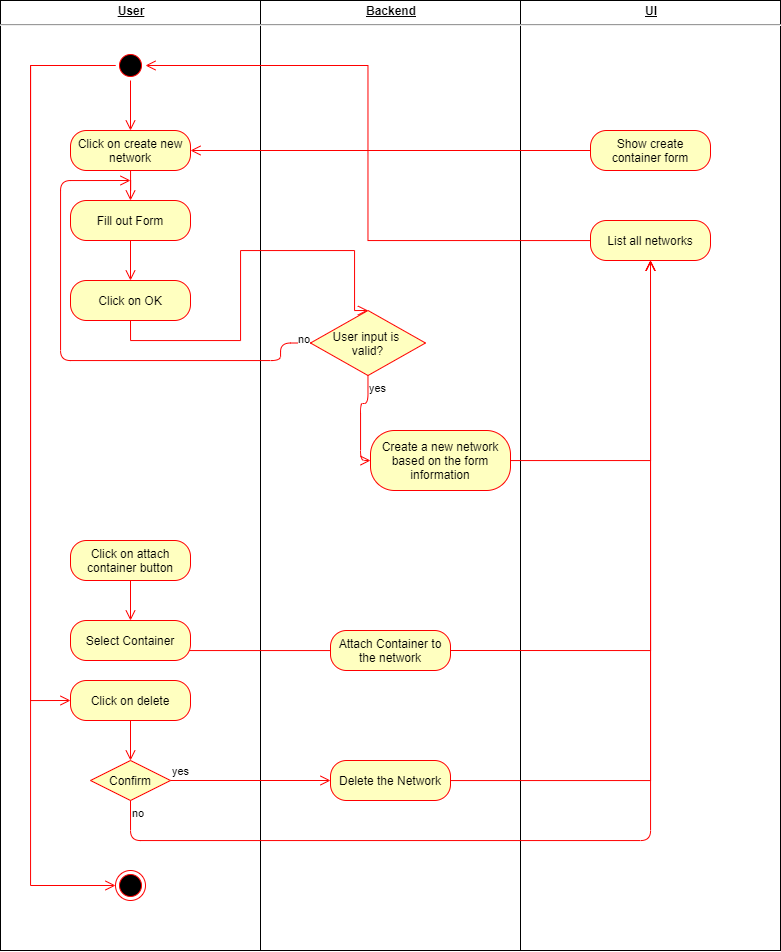

The diagram above was exported from draw.io. Its source (the exported page's mxGraphModel, read from the mxfile embedded in the PNG):
<mxGraphModel dx="1221" dy="645" grid="1" gridSize="10" guides="1" tooltips="1" connect="1" arrows="1" fold="1" page="1" pageScale="1" pageWidth="827" pageHeight="1169" math="0" shadow="0">
  <root>
    <mxCell id="0" />
    <mxCell id="1" parent="0" />
    <mxCell id="BqwWbA_IMok3qufobRbB-25" value="&lt;p style=&quot;margin: 4px 0px 0px ; text-decoration: underline ; text-align: center&quot;&gt;&lt;b&gt;User&lt;/b&gt;&lt;/p&gt;&lt;hr&gt;&lt;p style=&quot;margin: 0px ; margin-left: 8px&quot;&gt;&lt;br&gt;&lt;/p&gt;" style="verticalAlign=top;align=left;overflow=fill;fontSize=12;fontFamily=Helvetica;html=1;" parent="1" vertex="1">
      <mxGeometry x="60" y="30" width="260" height="950" as="geometry" />
    </mxCell>
    <mxCell id="BqwWbA_IMok3qufobRbB-28" value="&lt;p style=&quot;margin: 4px 0px 0px ; text-decoration: underline ; text-align: center&quot;&gt;&lt;b&gt;Backend&lt;/b&gt;&lt;/p&gt;&lt;hr&gt;&lt;p style=&quot;margin: 0px ; margin-left: 8px&quot;&gt;&lt;br&gt;&lt;/p&gt;" style="verticalAlign=top;align=left;overflow=fill;fontSize=12;fontFamily=Helvetica;html=1;" parent="1" vertex="1">
      <mxGeometry x="320" y="30" width="260" height="950" as="geometry" />
    </mxCell>
    <mxCell id="BqwWbA_IMok3qufobRbB-29" value="&lt;p style=&quot;margin: 4px 0px 0px ; text-decoration: underline ; text-align: center&quot;&gt;&lt;b&gt;UI&lt;/b&gt;&lt;/p&gt;&lt;hr&gt;&lt;p style=&quot;margin: 0px ; margin-left: 8px&quot;&gt;&lt;br&gt;&lt;/p&gt;" style="verticalAlign=top;align=left;overflow=fill;fontSize=12;fontFamily=Helvetica;html=1;" parent="1" vertex="1">
      <mxGeometry x="580" y="30" width="260" height="950" as="geometry" />
    </mxCell>
    <mxCell id="qirVTpVvBaestx8mtbpd-1" value="" style="ellipse;html=1;shape=endState;fillColor=#000000;strokeColor=#ff0000;" parent="1" vertex="1">
      <mxGeometry x="175" y="900" width="30" height="30" as="geometry" />
    </mxCell>
    <mxCell id="qirVTpVvBaestx8mtbpd-69" style="edgeStyle=orthogonalEdgeStyle;rounded=0;orthogonalLoop=1;jettySize=auto;html=1;entryX=0;entryY=0.5;entryDx=0;entryDy=0;endArrow=open;endFill=0;endSize=8;strokeColor=#FF0000;" parent="1" source="qirVTpVvBaestx8mtbpd-2" target="qirVTpVvBaestx8mtbpd-56" edge="1">
      <mxGeometry relative="1" as="geometry">
        <Array as="points">
          <mxPoint x="90" y="95" />
          <mxPoint x="90" y="730" />
        </Array>
      </mxGeometry>
    </mxCell>
    <mxCell id="qirVTpVvBaestx8mtbpd-70" style="edgeStyle=orthogonalEdgeStyle;rounded=0;orthogonalLoop=1;jettySize=auto;html=1;entryX=0;entryY=0.5;entryDx=0;entryDy=0;endArrow=open;endFill=0;endSize=8;strokeColor=#FF0000;" parent="1" source="qirVTpVvBaestx8mtbpd-2" target="qirVTpVvBaestx8mtbpd-1" edge="1">
      <mxGeometry relative="1" as="geometry">
        <Array as="points">
          <mxPoint x="90" y="95" />
          <mxPoint x="90" y="915" />
        </Array>
      </mxGeometry>
    </mxCell>
    <mxCell id="qirVTpVvBaestx8mtbpd-74" style="edgeStyle=orthogonalEdgeStyle;rounded=0;orthogonalLoop=1;jettySize=auto;html=1;entryX=0.5;entryY=0;entryDx=0;entryDy=0;endArrow=open;endFill=0;endSize=8;strokeColor=#FF0000;" parent="1" source="qirVTpVvBaestx8mtbpd-2" target="qirVTpVvBaestx8mtbpd-5" edge="1">
      <mxGeometry relative="1" as="geometry" />
    </mxCell>
    <mxCell id="qirVTpVvBaestx8mtbpd-2" value="" style="ellipse;html=1;shape=startState;fillColor=#000000;strokeColor=#ff0000;" parent="1" vertex="1">
      <mxGeometry x="175" y="80" width="30" height="30" as="geometry" />
    </mxCell>
    <mxCell id="qirVTpVvBaestx8mtbpd-72" style="edgeStyle=orthogonalEdgeStyle;rounded=0;orthogonalLoop=1;jettySize=auto;html=1;entryX=0.5;entryY=0;entryDx=0;entryDy=0;endArrow=open;endFill=0;endSize=8;strokeColor=#FF0000;" parent="1" source="qirVTpVvBaestx8mtbpd-5" target="qirVTpVvBaestx8mtbpd-7" edge="1">
      <mxGeometry relative="1" as="geometry" />
    </mxCell>
    <mxCell id="qirVTpVvBaestx8mtbpd-5" value="Click on create new network" style="rounded=1;whiteSpace=wrap;html=1;arcSize=40;fontColor=#000000;fillColor=#ffffc0;strokeColor=#ff0000;" parent="1" vertex="1">
      <mxGeometry x="130" y="160" width="120" height="40" as="geometry" />
    </mxCell>
    <mxCell id="qirVTpVvBaestx8mtbpd-73" style="edgeStyle=orthogonalEdgeStyle;rounded=0;orthogonalLoop=1;jettySize=auto;html=1;entryX=0.5;entryY=0;entryDx=0;entryDy=0;endArrow=open;endFill=0;endSize=8;strokeColor=#FF0000;" parent="1" source="qirVTpVvBaestx8mtbpd-7" target="qirVTpVvBaestx8mtbpd-11" edge="1">
      <mxGeometry relative="1" as="geometry" />
    </mxCell>
    <mxCell id="qirVTpVvBaestx8mtbpd-7" value="Fill out Form" style="rounded=1;whiteSpace=wrap;html=1;arcSize=40;fontColor=#000000;fillColor=#ffffc0;strokeColor=#ff0000;" parent="1" vertex="1">
      <mxGeometry x="130" y="230" width="120" height="40" as="geometry" />
    </mxCell>
    <mxCell id="qirVTpVvBaestx8mtbpd-11" value="Click on OK" style="rounded=1;whiteSpace=wrap;html=1;arcSize=40;fontColor=#000000;fillColor=#ffffc0;strokeColor=#ff0000;" parent="1" vertex="1">
      <mxGeometry x="130" y="310" width="120" height="40" as="geometry" />
    </mxCell>
    <mxCell id="qirVTpVvBaestx8mtbpd-64" style="edgeStyle=orthogonalEdgeStyle;rounded=0;orthogonalLoop=1;jettySize=auto;html=1;entryX=0.5;entryY=1;entryDx=0;entryDy=0;endArrow=open;endFill=0;endSize=8;strokeColor=#FF0000;" parent="1" source="qirVTpVvBaestx8mtbpd-14" target="qirVTpVvBaestx8mtbpd-32" edge="1">
      <mxGeometry relative="1" as="geometry" />
    </mxCell>
    <mxCell id="qirVTpVvBaestx8mtbpd-14" value="Create a new network based on the form information" style="rounded=1;whiteSpace=wrap;html=1;arcSize=40;fontColor=#000000;fillColor=#ffffc0;strokeColor=#ff0000;" parent="1" vertex="1">
      <mxGeometry x="430" y="460" width="140" height="60" as="geometry" />
    </mxCell>
    <mxCell id="qirVTpVvBaestx8mtbpd-75" style="edgeStyle=orthogonalEdgeStyle;rounded=0;orthogonalLoop=1;jettySize=auto;html=1;entryX=1;entryY=0.5;entryDx=0;entryDy=0;endArrow=open;endFill=0;endSize=8;strokeColor=#FF0000;" parent="1" source="qirVTpVvBaestx8mtbpd-24" target="qirVTpVvBaestx8mtbpd-5" edge="1">
      <mxGeometry relative="1" as="geometry" />
    </mxCell>
    <mxCell id="qirVTpVvBaestx8mtbpd-24" value="Show create container form" style="rounded=1;whiteSpace=wrap;html=1;arcSize=40;fontColor=#000000;fillColor=#ffffc0;strokeColor=#ff0000;" parent="1" vertex="1">
      <mxGeometry x="650" y="160" width="120" height="40" as="geometry" />
    </mxCell>
    <mxCell id="qirVTpVvBaestx8mtbpd-31" style="edgeStyle=orthogonalEdgeStyle;rounded=0;orthogonalLoop=1;jettySize=auto;html=1;strokeColor=#FF0000;endFill=0;endArrow=open;endSize=8;entryX=0.5;entryY=0;entryDx=0;entryDy=0;" parent="1" source="qirVTpVvBaestx8mtbpd-27" target="qirVTpVvBaestx8mtbpd-76" edge="1">
      <mxGeometry relative="1" as="geometry" />
    </mxCell>
    <mxCell id="qirVTpVvBaestx8mtbpd-27" value="Click on attach container button" style="rounded=1;whiteSpace=wrap;html=1;arcSize=40;fontColor=#000000;fillColor=#ffffc0;strokeColor=#ff0000;" parent="1" vertex="1">
      <mxGeometry x="130" y="570" width="120" height="40" as="geometry" />
    </mxCell>
    <mxCell id="qirVTpVvBaestx8mtbpd-48" style="edgeStyle=orthogonalEdgeStyle;rounded=0;orthogonalLoop=1;jettySize=auto;html=1;entryX=1;entryY=0.5;entryDx=0;entryDy=0;endArrow=open;endFill=0;strokeColor=#FF0000;endSize=8;" parent="1" source="qirVTpVvBaestx8mtbpd-32" target="qirVTpVvBaestx8mtbpd-2" edge="1">
      <mxGeometry relative="1" as="geometry" />
    </mxCell>
    <mxCell id="qirVTpVvBaestx8mtbpd-32" value="List all networks" style="rounded=1;whiteSpace=wrap;html=1;arcSize=40;fontColor=#000000;fillColor=#ffffc0;strokeColor=#ff0000;" parent="1" vertex="1">
      <mxGeometry x="650" y="250" width="120" height="40" as="geometry" />
    </mxCell>
    <mxCell id="qirVTpVvBaestx8mtbpd-62" style="edgeStyle=orthogonalEdgeStyle;rounded=0;orthogonalLoop=1;jettySize=auto;html=1;entryX=0.5;entryY=0;entryDx=0;entryDy=0;endArrow=open;endFill=0;endSize=8;strokeColor=#FF0000;" parent="1" source="qirVTpVvBaestx8mtbpd-56" target="qirVTpVvBaestx8mtbpd-59" edge="1">
      <mxGeometry relative="1" as="geometry" />
    </mxCell>
    <mxCell id="qirVTpVvBaestx8mtbpd-56" value="Click on delete" style="rounded=1;whiteSpace=wrap;html=1;arcSize=40;fontColor=#000000;fillColor=#ffffc0;strokeColor=#ff0000;" parent="1" vertex="1">
      <mxGeometry x="130" y="710" width="120" height="40" as="geometry" />
    </mxCell>
    <mxCell id="qirVTpVvBaestx8mtbpd-59" value="Confirm" style="rhombus;whiteSpace=wrap;html=1;fillColor=#ffffc0;strokeColor=#ff0000;" parent="1" vertex="1">
      <mxGeometry x="150" y="790" width="80" height="40" as="geometry" />
    </mxCell>
    <mxCell id="qirVTpVvBaestx8mtbpd-60" value="yes" style="edgeStyle=orthogonalEdgeStyle;html=1;align=left;verticalAlign=bottom;endArrow=open;endSize=8;strokeColor=#ff0000;entryX=0;entryY=0.5;entryDx=0;entryDy=0;" parent="1" source="qirVTpVvBaestx8mtbpd-59" target="qirVTpVvBaestx8mtbpd-63" edge="1">
      <mxGeometry x="-1" relative="1" as="geometry">
        <mxPoint x="360" y="630" as="targetPoint" />
      </mxGeometry>
    </mxCell>
    <mxCell id="qirVTpVvBaestx8mtbpd-61" value="no" style="edgeStyle=orthogonalEdgeStyle;html=1;align=left;verticalAlign=top;endArrow=open;endSize=8;strokeColor=#ff0000;entryX=0.5;entryY=1;entryDx=0;entryDy=0;exitX=0.5;exitY=1;exitDx=0;exitDy=0;" parent="1" source="qirVTpVvBaestx8mtbpd-59" target="qirVTpVvBaestx8mtbpd-32" edge="1">
      <mxGeometry x="-1" relative="1" as="geometry">
        <mxPoint x="220" y="710" as="targetPoint" />
        <Array as="points">
          <mxPoint x="190" y="870" />
          <mxPoint x="710" y="870" />
        </Array>
      </mxGeometry>
    </mxCell>
    <mxCell id="qirVTpVvBaestx8mtbpd-66" style="edgeStyle=orthogonalEdgeStyle;rounded=0;orthogonalLoop=1;jettySize=auto;html=1;endArrow=open;endFill=0;endSize=8;strokeColor=#FF0000;" parent="1" source="qirVTpVvBaestx8mtbpd-63" edge="1">
      <mxGeometry relative="1" as="geometry">
        <mxPoint x="710" y="290" as="targetPoint" />
      </mxGeometry>
    </mxCell>
    <mxCell id="qirVTpVvBaestx8mtbpd-63" value="Delete the Network" style="rounded=1;whiteSpace=wrap;html=1;arcSize=40;fontColor=#000000;fillColor=#ffffc0;strokeColor=#ff0000;" parent="1" vertex="1">
      <mxGeometry x="390" y="790" width="120" height="40" as="geometry" />
    </mxCell>
    <mxCell id="qirVTpVvBaestx8mtbpd-89" style="edgeStyle=orthogonalEdgeStyle;rounded=0;orthogonalLoop=1;jettySize=auto;html=1;entryX=0.5;entryY=1;entryDx=0;entryDy=0;endArrow=open;endFill=0;endSize=8;strokeColor=#FF0000;" parent="1" source="qirVTpVvBaestx8mtbpd-76" target="qirVTpVvBaestx8mtbpd-78" edge="1">
      <mxGeometry relative="1" as="geometry">
        <Array as="points">
          <mxPoint x="190" y="680" />
          <mxPoint x="450" y="680" />
        </Array>
      </mxGeometry>
    </mxCell>
    <mxCell id="qirVTpVvBaestx8mtbpd-76" value="Select Container" style="rounded=1;whiteSpace=wrap;html=1;arcSize=40;fontColor=#000000;fillColor=#ffffc0;strokeColor=#ff0000;" parent="1" vertex="1">
      <mxGeometry x="130" y="650" width="120" height="40" as="geometry" />
    </mxCell>
    <mxCell id="qirVTpVvBaestx8mtbpd-80" style="edgeStyle=orthogonalEdgeStyle;rounded=0;orthogonalLoop=1;jettySize=auto;html=1;exitX=1;exitY=0.5;exitDx=0;exitDy=0;entryX=0.5;entryY=1;entryDx=0;entryDy=0;endArrow=open;endFill=0;endSize=8;strokeColor=#FF0000;" parent="1" source="qirVTpVvBaestx8mtbpd-78" target="qirVTpVvBaestx8mtbpd-32" edge="1">
      <mxGeometry relative="1" as="geometry" />
    </mxCell>
    <mxCell id="qirVTpVvBaestx8mtbpd-78" value="Attach Container to the network" style="rounded=1;whiteSpace=wrap;html=1;arcSize=40;fontColor=#000000;fillColor=#ffffc0;strokeColor=#ff0000;" parent="1" vertex="1">
      <mxGeometry x="390" y="660" width="120" height="40" as="geometry" />
    </mxCell>
    <mxCell id="kYbrN0VhL6AG8swGBo5M-6" value="User input is &lt;br&gt;valid?" style="rhombus;whiteSpace=wrap;html=1;fillColor=#ffffc0;strokeColor=#ff0000;" vertex="1" parent="1">
      <mxGeometry x="370" y="340" width="115" height="65" as="geometry" />
    </mxCell>
    <mxCell id="kYbrN0VhL6AG8swGBo5M-7" value="no" style="edgeStyle=orthogonalEdgeStyle;html=1;align=left;verticalAlign=bottom;endArrow=open;endSize=8;strokeColor=#ff0000;exitX=0;exitY=0.5;exitDx=0;exitDy=0;" edge="1" parent="1" source="kYbrN0VhL6AG8swGBo5M-6">
      <mxGeometry x="-0.9474" y="5" relative="1" as="geometry">
        <mxPoint x="190" y="210" as="targetPoint" />
        <Array as="points">
          <mxPoint x="340" y="373" />
          <mxPoint x="340" y="390" />
          <mxPoint x="120" y="390" />
          <mxPoint x="120" y="210" />
        </Array>
        <mxPoint as="offset" />
      </mxGeometry>
    </mxCell>
    <mxCell id="kYbrN0VhL6AG8swGBo5M-8" value="yes" style="edgeStyle=orthogonalEdgeStyle;html=1;align=left;verticalAlign=top;endArrow=open;endSize=8;strokeColor=#ff0000;entryX=0;entryY=0.5;entryDx=0;entryDy=0;" edge="1" parent="1" source="kYbrN0VhL6AG8swGBo5M-6" target="qirVTpVvBaestx8mtbpd-14">
      <mxGeometry x="-1" relative="1" as="geometry">
        <mxPoint x="327.5" y="560" as="targetPoint" />
        <Array as="points">
          <mxPoint x="427" y="433" />
          <mxPoint x="420" y="433" />
          <mxPoint x="420" y="490" />
        </Array>
      </mxGeometry>
    </mxCell>
    <mxCell id="kYbrN0VhL6AG8swGBo5M-10" style="edgeStyle=orthogonalEdgeStyle;rounded=0;orthogonalLoop=1;jettySize=auto;html=1;entryX=0.5;entryY=0;entryDx=0;entryDy=0;endArrow=open;endFill=0;endSize=8;strokeColor=#FF0000;exitX=0.5;exitY=1;exitDx=0;exitDy=0;" edge="1" parent="1" source="qirVTpVvBaestx8mtbpd-11" target="kYbrN0VhL6AG8swGBo5M-6">
      <mxGeometry relative="1" as="geometry">
        <mxPoint x="660" y="190" as="sourcePoint" />
        <mxPoint x="260" y="190" as="targetPoint" />
        <Array as="points">
          <mxPoint x="190" y="370" />
          <mxPoint x="300" y="370" />
          <mxPoint x="300" y="280" />
          <mxPoint x="414" y="280" />
        </Array>
      </mxGeometry>
    </mxCell>
  </root>
</mxGraphModel>